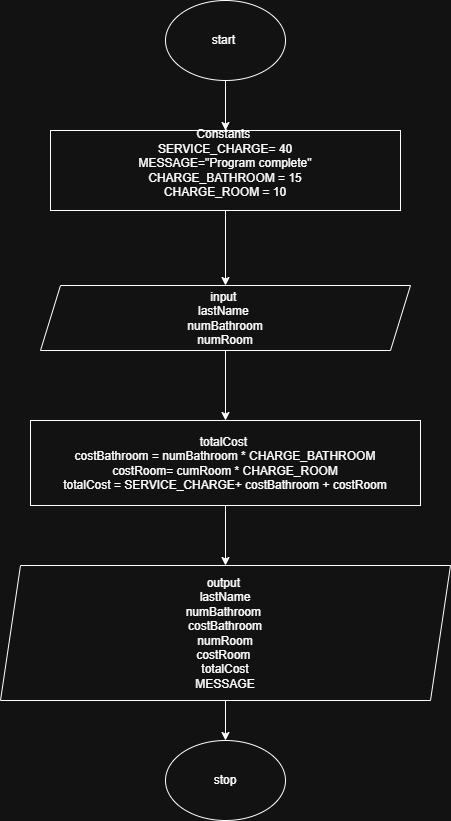

The diagram above was exported from draw.io. Its source (the exported page's mxGraphModel, read from the mxfile embedded in the PNG):
<mxGraphModel dx="1042" dy="527" grid="1" gridSize="10" guides="1" tooltips="1" connect="1" arrows="1" fold="1" page="1" pageScale="1" pageWidth="850" pageHeight="1100" math="0" shadow="0">
  <root>
    <mxCell id="0" />
    <mxCell id="1" parent="0" />
    <mxCell id="NzkvKaizHNVPeZhRcYDz-3" value="" style="edgeStyle=orthogonalEdgeStyle;rounded=0;orthogonalLoop=1;jettySize=auto;html=1;" parent="1" source="NzkvKaizHNVPeZhRcYDz-1" target="NzkvKaizHNVPeZhRcYDz-2" edge="1">
      <mxGeometry relative="1" as="geometry" />
    </mxCell>
    <mxCell id="NzkvKaizHNVPeZhRcYDz-1" value="start&amp;nbsp;" style="ellipse;whiteSpace=wrap;html=1;" parent="1" vertex="1">
      <mxGeometry x="445" y="20" width="120" height="80" as="geometry" />
    </mxCell>
    <mxCell id="NzkvKaizHNVPeZhRcYDz-5" value="" style="edgeStyle=orthogonalEdgeStyle;rounded=0;orthogonalLoop=1;jettySize=auto;html=1;" parent="1" source="NzkvKaizHNVPeZhRcYDz-2" target="NzkvKaizHNVPeZhRcYDz-4" edge="1">
      <mxGeometry relative="1" as="geometry" />
    </mxCell>
    <mxCell id="NzkvKaizHNVPeZhRcYDz-2" value="Constants&amp;nbsp;&lt;br&gt;SERVICE_CHARGE= 40&lt;div&gt;MESSAGE=&quot;Program complete&quot;&lt;/div&gt;&lt;div&gt;CHARGE_BATHROOM = 15&lt;/div&gt;&lt;div&gt;CHARGE_ROOM = 10&lt;br&gt;&lt;div&gt;&lt;br&gt;&lt;/div&gt;&lt;/div&gt;" style="whiteSpace=wrap;html=1;" parent="1" vertex="1">
      <mxGeometry x="330" y="150" width="350" height="80" as="geometry" />
    </mxCell>
    <mxCell id="NzkvKaizHNVPeZhRcYDz-7" value="" style="edgeStyle=orthogonalEdgeStyle;rounded=0;orthogonalLoop=1;jettySize=auto;html=1;" parent="1" source="NzkvKaizHNVPeZhRcYDz-4" target="NzkvKaizHNVPeZhRcYDz-6" edge="1">
      <mxGeometry relative="1" as="geometry" />
    </mxCell>
    <mxCell id="NzkvKaizHNVPeZhRcYDz-4" value="input&amp;nbsp;&lt;br&gt;lastName&amp;nbsp;&lt;div&gt;numBathroom&lt;/div&gt;&lt;div&gt;numRoom&lt;/div&gt;" style="shape=parallelogram;perimeter=parallelogramPerimeter;whiteSpace=wrap;html=1;fixedSize=1;" parent="1" vertex="1">
      <mxGeometry x="320" y="305" width="370" height="65" as="geometry" />
    </mxCell>
    <mxCell id="NzkvKaizHNVPeZhRcYDz-9" value="" style="edgeStyle=orthogonalEdgeStyle;rounded=0;orthogonalLoop=1;jettySize=auto;html=1;" parent="1" source="NzkvKaizHNVPeZhRcYDz-6" target="NzkvKaizHNVPeZhRcYDz-8" edge="1">
      <mxGeometry relative="1" as="geometry" />
    </mxCell>
    <mxCell id="NzkvKaizHNVPeZhRcYDz-6" value="totalCost&amp;nbsp;&lt;div&gt;costBathroom = numBathroom * CHARGE_BATHROOM&lt;/div&gt;&lt;div&gt;costRoom= cumRoom * CHARGE_ROOM&lt;/div&gt;&lt;div&gt;totalCost = SERVICE_CHARGE+ costBathroom + costRoom&lt;/div&gt;" style="whiteSpace=wrap;html=1;" parent="1" vertex="1">
      <mxGeometry x="310" y="440" width="390" height="85" as="geometry" />
    </mxCell>
    <mxCell id="NzkvKaizHNVPeZhRcYDz-13" value="" style="edgeStyle=orthogonalEdgeStyle;rounded=0;orthogonalLoop=1;jettySize=auto;html=1;" parent="1" source="NzkvKaizHNVPeZhRcYDz-8" target="NzkvKaizHNVPeZhRcYDz-10" edge="1">
      <mxGeometry relative="1" as="geometry" />
    </mxCell>
    <mxCell id="NzkvKaizHNVPeZhRcYDz-8" value="output&amp;nbsp;&lt;br&gt;lastName&lt;div&gt;numBathroom&amp;nbsp;&lt;/div&gt;&lt;div&gt;costBathroom&lt;/div&gt;&lt;div&gt;numRoom&lt;/div&gt;&lt;div&gt;costRoom&amp;nbsp;&lt;/div&gt;&lt;div&gt;totalCost&lt;/div&gt;&lt;div&gt;MESSAGE&lt;/div&gt;" style="shape=parallelogram;perimeter=parallelogramPerimeter;whiteSpace=wrap;html=1;fixedSize=1;" parent="1" vertex="1">
      <mxGeometry x="280" y="585" width="450" height="135" as="geometry" />
    </mxCell>
    <mxCell id="NzkvKaizHNVPeZhRcYDz-10" value="stop" style="ellipse;whiteSpace=wrap;html=1;" parent="1" vertex="1">
      <mxGeometry x="445" y="760" width="120" height="80" as="geometry" />
    </mxCell>
  </root>
</mxGraphModel>